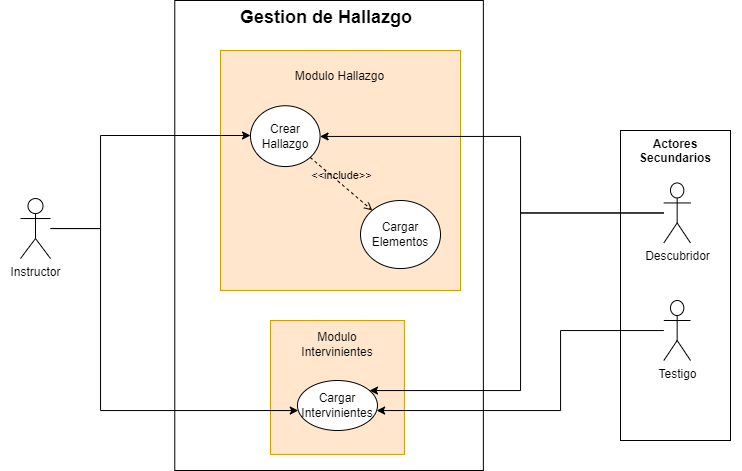

The diagram above was exported from draw.io. Its source (the exported page's mxGraphModel, read from the mxfile embedded in the PNG):
<mxGraphModel dx="909" dy="535" grid="1" gridSize="10" guides="1" tooltips="1" connect="1" arrows="1" fold="1" page="1" pageScale="1" pageWidth="827" pageHeight="1169" math="0" shadow="0">
  <root>
    <mxCell id="CQy_K1IZW5XC_Oh5X_O8-0" />
    <mxCell id="CQy_K1IZW5XC_Oh5X_O8-1" parent="CQy_K1IZW5XC_Oh5X_O8-0" />
    <mxCell id="_EV7VCvzyRF0yPHsiXHV-0" value="&lt;font style=&quot;font-size: 18px&quot;&gt;Gestion de Hallazgo&amp;nbsp;&lt;/font&gt;" style="shape=rect;html=1;verticalAlign=top;fontStyle=1;whiteSpace=wrap;align=center;fontSize=11;" parent="CQy_K1IZW5XC_Oh5X_O8-1" vertex="1">
      <mxGeometry x="234.27999999999997" y="100" width="308.59" height="470" as="geometry" />
    </mxCell>
    <mxCell id="_EV7VCvzyRF0yPHsiXHV-1" value="" style="group" parent="CQy_K1IZW5XC_Oh5X_O8-1" vertex="1" connectable="0">
      <mxGeometry x="680" y="230" width="120" height="310" as="geometry" />
    </mxCell>
    <mxCell id="_EV7VCvzyRF0yPHsiXHV-2" value="Actores Secundarios" style="shape=rect;html=1;verticalAlign=top;fontStyle=1;whiteSpace=wrap;align=center;" parent="_EV7VCvzyRF0yPHsiXHV-1" vertex="1">
      <mxGeometry width="110" height="310" as="geometry" />
    </mxCell>
    <mxCell id="_EV7VCvzyRF0yPHsiXHV-3" value="Descubridor" style="shape=umlActor;verticalLabelPosition=bottom;verticalAlign=top;html=1;outlineConnect=0;" parent="_EV7VCvzyRF0yPHsiXHV-1" vertex="1">
      <mxGeometry x="43.33" y="52.45" width="26.67" height="60" as="geometry" />
    </mxCell>
    <mxCell id="_EV7VCvzyRF0yPHsiXHV-4" value="Testigo" style="shape=umlActor;verticalLabelPosition=bottom;verticalAlign=top;html=1;outlineConnect=0;" parent="_EV7VCvzyRF0yPHsiXHV-1" vertex="1">
      <mxGeometry x="43.33" y="170" width="26.67" height="60" as="geometry" />
    </mxCell>
    <mxCell id="_EV7VCvzyRF0yPHsiXHV-5" value="" style="group" parent="CQy_K1IZW5XC_Oh5X_O8-1" vertex="1" connectable="0">
      <mxGeometry x="70.00000000000006" y="198.03999999999996" width="450" height="233.92" as="geometry" />
    </mxCell>
    <mxCell id="_EV7VCvzyRF0yPHsiXHV-6" value="" style="group" parent="_EV7VCvzyRF0yPHsiXHV-5" vertex="1" connectable="0">
      <mxGeometry x="-10" width="460" height="233.92" as="geometry" />
    </mxCell>
    <mxCell id="_EV7VCvzyRF0yPHsiXHV-7" value="" style="group" parent="_EV7VCvzyRF0yPHsiXHV-6" vertex="1" connectable="0">
      <mxGeometry x="220" y="-48.04" width="240" height="240" as="geometry" />
    </mxCell>
    <mxCell id="_EV7VCvzyRF0yPHsiXHV-8" value="" style="whiteSpace=wrap;html=1;aspect=fixed;fillColor=#ffe6cc;strokeColor=#d79b00;" parent="_EV7VCvzyRF0yPHsiXHV-7" vertex="1">
      <mxGeometry width="240" height="240" as="geometry" />
    </mxCell>
    <mxCell id="_EV7VCvzyRF0yPHsiXHV-9" value="Modulo Hallazgo" style="text;html=1;strokeColor=none;fillColor=none;align=center;verticalAlign=middle;whiteSpace=wrap;rounded=0;" parent="_EV7VCvzyRF0yPHsiXHV-7" vertex="1">
      <mxGeometry x="35.281900161030464" y="10.003691428571427" width="169.43219211650205" height="32.57714285714285" as="geometry" />
    </mxCell>
    <mxCell id="_EV7VCvzyRF0yPHsiXHV-10" value="Crear Hallazgo" style="ellipse;whiteSpace=wrap;html=1;" parent="_EV7VCvzyRF0yPHsiXHV-7" vertex="1">
      <mxGeometry x="30" y="55.25" width="69.57" height="60.8" as="geometry" />
    </mxCell>
    <mxCell id="_EV7VCvzyRF0yPHsiXHV-16" value="Cargar Elementos" style="ellipse;whiteSpace=wrap;html=1;" parent="_EV7VCvzyRF0yPHsiXHV-7" vertex="1">
      <mxGeometry x="140" y="150" width="80" height="68.04" as="geometry" />
    </mxCell>
    <mxCell id="d1GW04rQbyI3Qw54v1d9-2" value="&amp;lt;&amp;lt;include&amp;gt;&amp;gt;" style="html=1;verticalAlign=bottom;labelBackgroundColor=none;endArrow=open;endFill=0;dashed=1;rounded=0;" edge="1" parent="_EV7VCvzyRF0yPHsiXHV-7" source="_EV7VCvzyRF0yPHsiXHV-10" target="_EV7VCvzyRF0yPHsiXHV-16">
      <mxGeometry width="160" relative="1" as="geometry">
        <mxPoint x="50" y="140.00000000000003" as="sourcePoint" />
        <mxPoint x="210" y="140.00000000000003" as="targetPoint" />
      </mxGeometry>
    </mxCell>
    <mxCell id="_EV7VCvzyRF0yPHsiXHV-11" style="edgeStyle=orthogonalEdgeStyle;rounded=0;orthogonalLoop=1;jettySize=auto;html=1;" parent="_EV7VCvzyRF0yPHsiXHV-6" source="_EV7VCvzyRF0yPHsiXHV-12" target="_EV7VCvzyRF0yPHsiXHV-10" edge="1">
      <mxGeometry relative="1" as="geometry">
        <Array as="points">
          <mxPoint x="100" y="130" />
          <mxPoint x="100" y="37" />
        </Array>
      </mxGeometry>
    </mxCell>
    <mxCell id="_EV7VCvzyRF0yPHsiXHV-12" value="Instructor" style="shape=umlActor;verticalLabelPosition=bottom;verticalAlign=top;html=1;outlineConnect=0;" parent="_EV7VCvzyRF0yPHsiXHV-6" vertex="1">
      <mxGeometry x="19.999999999999943" y="100" width="30" height="60" as="geometry" />
    </mxCell>
    <mxCell id="_EV7VCvzyRF0yPHsiXHV-17" value="" style="group" parent="CQy_K1IZW5XC_Oh5X_O8-1" vertex="1" connectable="0">
      <mxGeometry x="330" y="420" width="133.92" height="133.92" as="geometry" />
    </mxCell>
    <mxCell id="_EV7VCvzyRF0yPHsiXHV-18" value="" style="whiteSpace=wrap;html=1;aspect=fixed;fillColor=#ffe6cc;strokeColor=#d79b00;" parent="_EV7VCvzyRF0yPHsiXHV-17" vertex="1">
      <mxGeometry width="133.92" height="133.92" as="geometry" />
    </mxCell>
    <mxCell id="_EV7VCvzyRF0yPHsiXHV-19" value="Modulo Intervinientes" style="text;html=1;strokeColor=none;fillColor=none;align=center;verticalAlign=middle;whiteSpace=wrap;rounded=0;" parent="_EV7VCvzyRF0yPHsiXHV-17" vertex="1">
      <mxGeometry x="11.959999999999923" y="13.920000000000002" width="110" height="20" as="geometry" />
    </mxCell>
    <mxCell id="_EV7VCvzyRF0yPHsiXHV-20" value="Cargar Intervinientes" style="ellipse;whiteSpace=wrap;html=1;" parent="_EV7VCvzyRF0yPHsiXHV-17" vertex="1">
      <mxGeometry x="26.96" y="60" width="80" height="50" as="geometry" />
    </mxCell>
    <mxCell id="_EV7VCvzyRF0yPHsiXHV-22" style="edgeStyle=orthogonalEdgeStyle;rounded=0;orthogonalLoop=1;jettySize=auto;html=1;" parent="CQy_K1IZW5XC_Oh5X_O8-1" source="_EV7VCvzyRF0yPHsiXHV-12" target="_EV7VCvzyRF0yPHsiXHV-20" edge="1">
      <mxGeometry relative="1" as="geometry">
        <Array as="points">
          <mxPoint x="160" y="328" />
          <mxPoint x="160" y="510" />
        </Array>
      </mxGeometry>
    </mxCell>
    <mxCell id="_EV7VCvzyRF0yPHsiXHV-23" style="edgeStyle=orthogonalEdgeStyle;rounded=0;orthogonalLoop=1;jettySize=auto;html=1;" parent="CQy_K1IZW5XC_Oh5X_O8-1" source="_EV7VCvzyRF0yPHsiXHV-3" target="_EV7VCvzyRF0yPHsiXHV-10" edge="1">
      <mxGeometry relative="1" as="geometry">
        <Array as="points">
          <mxPoint x="580" y="313" />
          <mxPoint x="580" y="236" />
        </Array>
      </mxGeometry>
    </mxCell>
    <mxCell id="_EV7VCvzyRF0yPHsiXHV-25" style="edgeStyle=orthogonalEdgeStyle;rounded=0;orthogonalLoop=1;jettySize=auto;html=1;" parent="CQy_K1IZW5XC_Oh5X_O8-1" source="_EV7VCvzyRF0yPHsiXHV-3" target="_EV7VCvzyRF0yPHsiXHV-20" edge="1">
      <mxGeometry relative="1" as="geometry">
        <Array as="points">
          <mxPoint x="580" y="313" />
          <mxPoint x="580" y="490" />
        </Array>
      </mxGeometry>
    </mxCell>
    <mxCell id="_EV7VCvzyRF0yPHsiXHV-26" style="edgeStyle=orthogonalEdgeStyle;rounded=0;orthogonalLoop=1;jettySize=auto;html=1;" parent="CQy_K1IZW5XC_Oh5X_O8-1" source="_EV7VCvzyRF0yPHsiXHV-4" target="_EV7VCvzyRF0yPHsiXHV-20" edge="1">
      <mxGeometry relative="1" as="geometry">
        <Array as="points">
          <mxPoint x="620" y="430" />
          <mxPoint x="620" y="510" />
        </Array>
      </mxGeometry>
    </mxCell>
  </root>
</mxGraphModel>